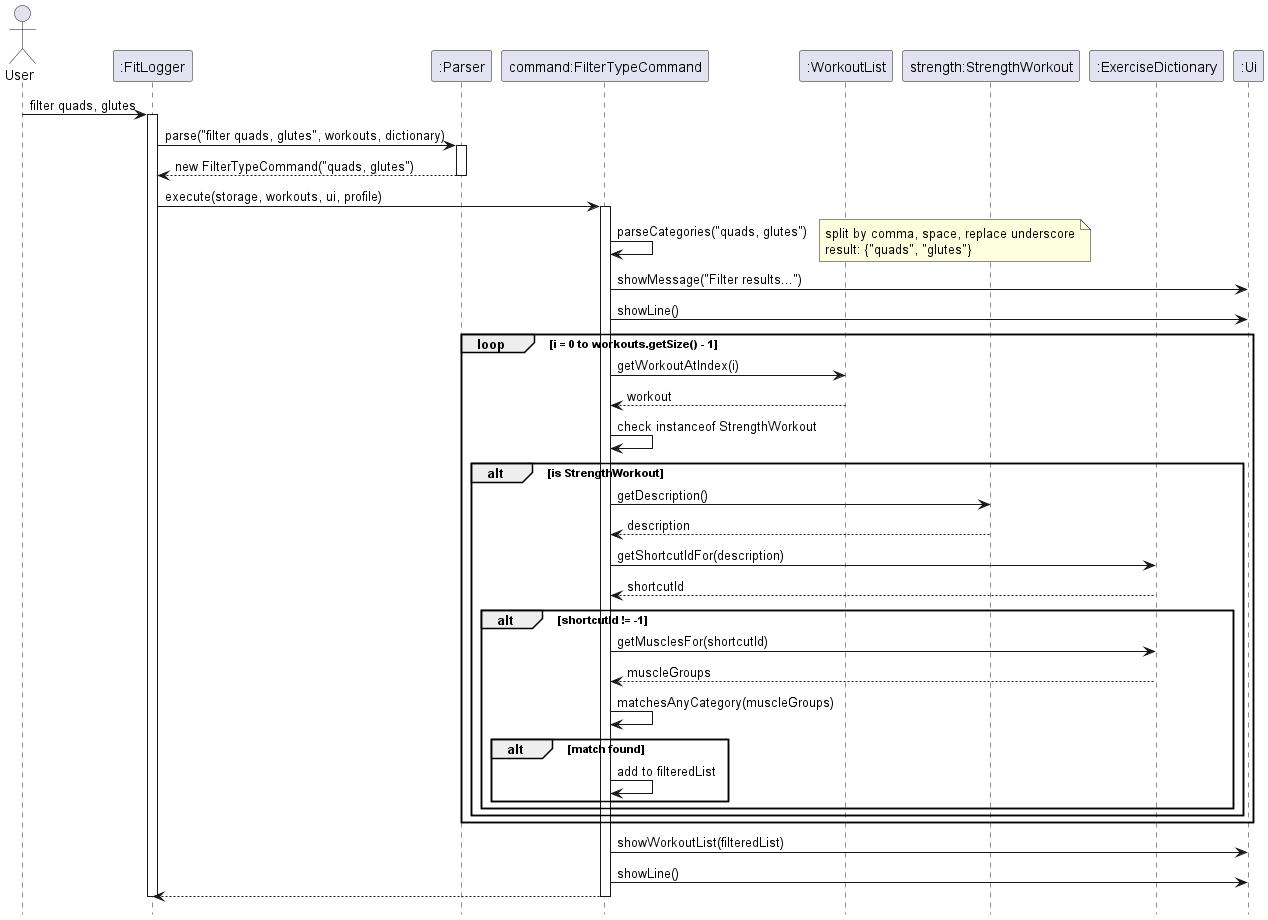

The diagram above was rendered by PlantUML. Its source (embedded in the PNG):
@startuml
hide footbox

actor User
participant ":FitLogger" as Main
participant ":Parser" as Parser
participant "command:FilterTypeCommand" as Cmd
participant ":WorkoutList" as Workouts
participant "strength:StrengthWorkout" as Workout
participant ":ExerciseDictionary" as Dict
participant ":Ui" as Ui

User -> Main : filter quads, glutes
activate Main

Main -> Parser : parse("filter quads, glutes", workouts, dictionary)
activate Parser
Parser --> Main : new FilterTypeCommand("quads, glutes")
deactivate Parser

Main -> Cmd : execute(storage, workouts, ui, profile)
activate Cmd

Cmd -> Cmd : parseCategories("quads, glutes")
note right : split by comma, space, replace underscore\nresult: {"quads", "glutes"}

Cmd -> Ui : showMessage("Filter results...")
Cmd -> Ui : showLine()

loop i = 0 to workouts.getSize() - 1
	Cmd -> Workouts : getWorkoutAtIndex(i)
	Workouts --> Cmd : workout
	Cmd -> Cmd : check instanceof StrengthWorkout
	alt is StrengthWorkout
		Cmd -> Workout : getDescription()
		Workout --> Cmd : description
		Cmd -> Dict : getShortcutIdFor(description)
		Dict --> Cmd : shortcutId
		alt shortcutId != -1
			Cmd -> Dict : getMusclesFor(shortcutId)
			Dict --> Cmd : muscleGroups
			Cmd -> Cmd : matchesAnyCategory(muscleGroups)
			alt match found
				Cmd -> Cmd : add to filteredList
			end
		end
	end
end

Cmd -> Ui : showWorkoutList(filteredList)
Cmd -> Ui : showLine()

Cmd --> Main
deactivate Cmd
deactivate Main
@enduml